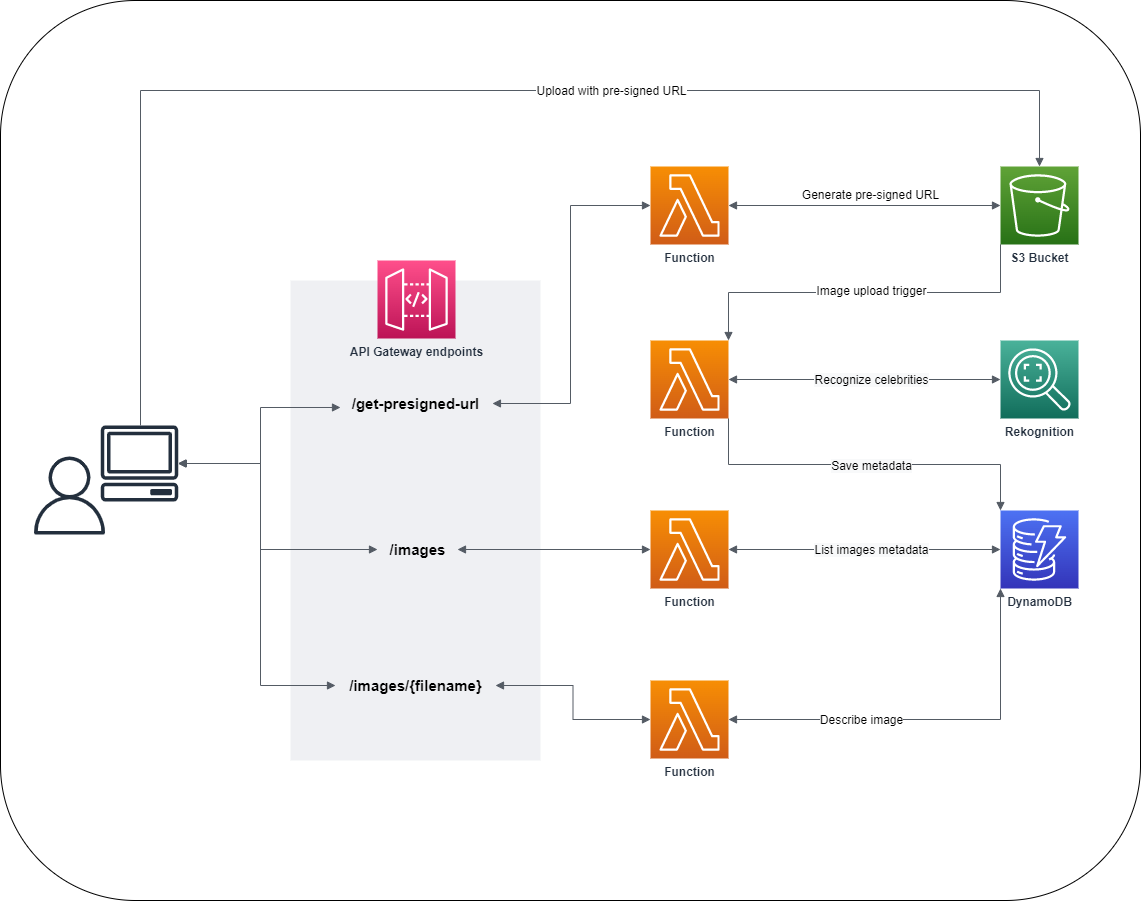

The diagram above was exported from draw.io. Its source (the exported page's mxGraphModel, read from the mxfile embedded in the PNG):
<mxGraphModel dx="2062" dy="1065" grid="1" gridSize="10" guides="1" tooltips="1" connect="1" arrows="1" fold="1" page="1" pageScale="1" pageWidth="850" pageHeight="1100" math="0" shadow="0">
  <root>
    <mxCell id="0" />
    <mxCell id="1" parent="0" />
    <mxCell id="BULVyKazoS6437KGFfhM-60" value="" style="rounded=1;whiteSpace=wrap;html=1;fontSize=12;fontColor=#000000;" vertex="1" parent="1">
      <mxGeometry x="80" y="20" width="1140" height="900" as="geometry" />
    </mxCell>
    <mxCell id="BULVyKazoS6437KGFfhM-45" value="" style="fillColor=#EFF0F3;strokeColor=none;dashed=0;verticalAlign=top;fontStyle=0;fontColor=#232F3D;fontSize=12;" vertex="1" parent="1">
      <mxGeometry x="370" y="300" width="250" height="480" as="geometry" />
    </mxCell>
    <mxCell id="BULVyKazoS6437KGFfhM-6" value="&lt;b&gt;S3 Bucket&lt;/b&gt;" style="sketch=0;points=[[0,0,0],[0.25,0,0],[0.5,0,0],[0.75,0,0],[1,0,0],[0,1,0],[0.25,1,0],[0.5,1,0],[0.75,1,0],[1,1,0],[0,0.25,0],[0,0.5,0],[0,0.75,0],[1,0.25,0],[1,0.5,0],[1,0.75,0]];outlineConnect=0;fontColor=#232F3E;gradientColor=#60A337;gradientDirection=north;fillColor=#277116;strokeColor=#ffffff;dashed=0;verticalLabelPosition=bottom;verticalAlign=top;align=center;html=1;fontSize=12;fontStyle=0;aspect=fixed;shape=mxgraph.aws4.resourceIcon;resIcon=mxgraph.aws4.s3;" vertex="1" parent="1">
      <mxGeometry x="1080" y="186" width="78" height="78" as="geometry" />
    </mxCell>
    <mxCell id="BULVyKazoS6437KGFfhM-7" value="&lt;b&gt;Function&lt;/b&gt;" style="sketch=0;points=[[0,0,0],[0.25,0,0],[0.5,0,0],[0.75,0,0],[1,0,0],[0,1,0],[0.25,1,0],[0.5,1,0],[0.75,1,0],[1,1,0],[0,0.25,0],[0,0.5,0],[0,0.75,0],[1,0.25,0],[1,0.5,0],[1,0.75,0]];outlineConnect=0;fontColor=#232F3E;gradientColor=#F78E04;gradientDirection=north;fillColor=#D05C17;strokeColor=#ffffff;dashed=0;verticalLabelPosition=bottom;verticalAlign=top;align=center;html=1;fontSize=12;fontStyle=0;aspect=fixed;shape=mxgraph.aws4.resourceIcon;resIcon=mxgraph.aws4.lambda;" vertex="1" parent="1">
      <mxGeometry x="730" y="700" width="78" height="78" as="geometry" />
    </mxCell>
    <mxCell id="BULVyKazoS6437KGFfhM-8" value="&lt;b&gt;Function&lt;/b&gt;" style="sketch=0;points=[[0,0,0],[0.25,0,0],[0.5,0,0],[0.75,0,0],[1,0,0],[0,1,0],[0.25,1,0],[0.5,1,0],[0.75,1,0],[1,1,0],[0,0.25,0],[0,0.5,0],[0,0.75,0],[1,0.25,0],[1,0.5,0],[1,0.75,0]];outlineConnect=0;fontColor=#232F3E;gradientColor=#F78E04;gradientDirection=north;fillColor=#D05C17;strokeColor=#ffffff;dashed=0;verticalLabelPosition=bottom;verticalAlign=top;align=center;html=1;fontSize=12;fontStyle=0;aspect=fixed;shape=mxgraph.aws4.resourceIcon;resIcon=mxgraph.aws4.lambda;" vertex="1" parent="1">
      <mxGeometry x="730" y="530" width="78" height="78" as="geometry" />
    </mxCell>
    <mxCell id="BULVyKazoS6437KGFfhM-9" value="&lt;b&gt;Function&lt;br&gt;&lt;/b&gt;" style="sketch=0;points=[[0,0,0],[0.25,0,0],[0.5,0,0],[0.75,0,0],[1,0,0],[0,1,0],[0.25,1,0],[0.5,1,0],[0.75,1,0],[1,1,0],[0,0.25,0],[0,0.5,0],[0,0.75,0],[1,0.25,0],[1,0.5,0],[1,0.75,0]];outlineConnect=0;fontColor=#232F3E;gradientColor=#F78E04;gradientDirection=north;fillColor=#D05C17;strokeColor=#ffffff;dashed=0;verticalLabelPosition=bottom;verticalAlign=top;align=center;html=1;fontSize=12;fontStyle=0;aspect=fixed;shape=mxgraph.aws4.resourceIcon;resIcon=mxgraph.aws4.lambda;labelPosition=center;" vertex="1" parent="1">
      <mxGeometry x="730" y="186" width="78" height="78" as="geometry" />
    </mxCell>
    <mxCell id="BULVyKazoS6437KGFfhM-10" value="&lt;b&gt;DynamoDB&lt;/b&gt;" style="sketch=0;points=[[0,0,0],[0.25,0,0],[0.5,0,0],[0.75,0,0],[1,0,0],[0,1,0],[0.25,1,0],[0.5,1,0],[0.75,1,0],[1,1,0],[0,0.25,0],[0,0.5,0],[0,0.75,0],[1,0.25,0],[1,0.5,0],[1,0.75,0]];outlineConnect=0;fontColor=#232F3E;gradientColor=#4D72F3;gradientDirection=north;fillColor=#3334B9;strokeColor=#ffffff;dashed=0;verticalLabelPosition=bottom;verticalAlign=top;align=center;html=1;fontSize=12;fontStyle=0;aspect=fixed;shape=mxgraph.aws4.resourceIcon;resIcon=mxgraph.aws4.dynamodb;" vertex="1" parent="1">
      <mxGeometry x="1080" y="530" width="78" height="78" as="geometry" />
    </mxCell>
    <mxCell id="BULVyKazoS6437KGFfhM-11" value="&lt;b&gt;Rekognition&lt;/b&gt;" style="sketch=0;points=[[0,0,0],[0.25,0,0],[0.5,0,0],[0.75,0,0],[1,0,0],[0,1,0],[0.25,1,0],[0.5,1,0],[0.75,1,0],[1,1,0],[0,0.25,0],[0,0.5,0],[0,0.75,0],[1,0.25,0],[1,0.5,0],[1,0.75,0]];outlineConnect=0;fontColor=#232F3E;gradientColor=#4AB29A;gradientDirection=north;fillColor=#116D5B;strokeColor=#ffffff;dashed=0;verticalLabelPosition=bottom;verticalAlign=top;align=center;html=1;fontSize=12;fontStyle=0;aspect=fixed;shape=mxgraph.aws4.resourceIcon;resIcon=mxgraph.aws4.rekognition_2;" vertex="1" parent="1">
      <mxGeometry x="1080" y="360" width="78" height="78" as="geometry" />
    </mxCell>
    <mxCell id="BULVyKazoS6437KGFfhM-14" value="&lt;b&gt;/images&lt;/b&gt;" style="text;html=1;align=center;verticalAlign=middle;resizable=0;points=[];autosize=1;strokeColor=none;fillColor=none;fontSize=15;fontColor=#000000;" vertex="1" parent="1">
      <mxGeometry x="457" y="554" width="80" height="30" as="geometry" />
    </mxCell>
    <mxCell id="BULVyKazoS6437KGFfhM-15" value="&lt;b&gt;/images/{filename}&lt;/b&gt;" style="text;html=1;align=center;verticalAlign=middle;resizable=0;points=[];autosize=1;strokeColor=none;fillColor=none;fontSize=15;fontColor=#000000;" vertex="1" parent="1">
      <mxGeometry x="415" y="690" width="160" height="30" as="geometry" />
    </mxCell>
    <mxCell id="BULVyKazoS6437KGFfhM-16" value="&lt;b&gt;/get-presigned-url&lt;/b&gt;" style="text;html=1;align=center;verticalAlign=middle;resizable=0;points=[];autosize=1;strokeColor=none;fillColor=none;fontSize=15;fontColor=#000000;" vertex="1" parent="1">
      <mxGeometry x="420" y="408" width="150" height="30" as="geometry" />
    </mxCell>
    <mxCell id="BULVyKazoS6437KGFfhM-23" value="&lt;b&gt;Function&lt;/b&gt;" style="sketch=0;points=[[0,0,0],[0.25,0,0],[0.5,0,0],[0.75,0,0],[1,0,0],[0,1,0],[0.25,1,0],[0.5,1,0],[0.75,1,0],[1,1,0],[0,0.25,0],[0,0.5,0],[0,0.75,0],[1,0.25,0],[1,0.5,0],[1,0.75,0]];outlineConnect=0;fontColor=#232F3E;gradientColor=#F78E04;gradientDirection=north;fillColor=#D05C17;strokeColor=#ffffff;dashed=0;verticalLabelPosition=bottom;verticalAlign=top;align=center;html=1;fontSize=12;fontStyle=0;aspect=fixed;shape=mxgraph.aws4.resourceIcon;resIcon=mxgraph.aws4.lambda;" vertex="1" parent="1">
      <mxGeometry x="730" y="360" width="78" height="78" as="geometry" />
    </mxCell>
    <mxCell id="BULVyKazoS6437KGFfhM-24" value="" style="edgeStyle=orthogonalEdgeStyle;html=1;endArrow=block;elbow=vertical;startArrow=block;startFill=1;endFill=1;strokeColor=#545B64;rounded=0;fontSize=12;fontColor=#000000;" edge="1" parent="1" source="BULVyKazoS6437KGFfhM-9" target="BULVyKazoS6437KGFfhM-6">
      <mxGeometry width="100" relative="1" as="geometry">
        <mxPoint x="900" y="230" as="sourcePoint" />
        <mxPoint x="1000" y="230" as="targetPoint" />
      </mxGeometry>
    </mxCell>
    <mxCell id="BULVyKazoS6437KGFfhM-25" value="Generate pre-signed URL" style="text;html=1;align=center;verticalAlign=middle;resizable=0;points=[];autosize=1;strokeColor=none;fillColor=none;fontSize=12;fontColor=#000000;" vertex="1" parent="1">
      <mxGeometry x="870" y="200" width="160" height="30" as="geometry" />
    </mxCell>
    <mxCell id="BULVyKazoS6437KGFfhM-28" value="" style="edgeStyle=orthogonalEdgeStyle;html=1;endArrow=block;elbow=vertical;startArrow=block;startFill=1;endFill=1;strokeColor=#545B64;rounded=0;fontSize=12;fontColor=#000000;" edge="1" parent="1" source="BULVyKazoS6437KGFfhM-23" target="BULVyKazoS6437KGFfhM-11">
      <mxGeometry width="100" relative="1" as="geometry">
        <mxPoint x="890" y="398.5" as="sourcePoint" />
        <mxPoint x="990" y="398.5" as="targetPoint" />
      </mxGeometry>
    </mxCell>
    <mxCell id="BULVyKazoS6437KGFfhM-43" value="&lt;span style=&quot;background-color: rgb(248, 249, 250);&quot;&gt;Recognize celebrities&lt;/span&gt;" style="edgeLabel;html=1;align=center;verticalAlign=middle;resizable=0;points=[];fontSize=12;fontColor=#000000;" vertex="1" connectable="0" parent="BULVyKazoS6437KGFfhM-28">
      <mxGeometry x="-0.2574" y="-1" relative="1" as="geometry">
        <mxPoint x="41" y="-1" as="offset" />
      </mxGeometry>
    </mxCell>
    <mxCell id="BULVyKazoS6437KGFfhM-31" value="" style="edgeStyle=orthogonalEdgeStyle;html=1;endArrow=block;elbow=vertical;startArrow=none;endFill=1;strokeColor=#545B64;rounded=0;fontSize=12;fontColor=#000000;exitX=1;exitY=1;exitDx=0;exitDy=0;exitPerimeter=0;entryX=0;entryY=0;entryDx=0;entryDy=0;entryPerimeter=0;" edge="1" parent="1" source="BULVyKazoS6437KGFfhM-23" target="BULVyKazoS6437KGFfhM-10">
      <mxGeometry width="100" relative="1" as="geometry">
        <mxPoint x="880" y="484.5" as="sourcePoint" />
        <mxPoint x="980" y="484.5" as="targetPoint" />
        <Array as="points">
          <mxPoint x="808" y="484" />
          <mxPoint x="1080" y="484" />
        </Array>
      </mxGeometry>
    </mxCell>
    <mxCell id="BULVyKazoS6437KGFfhM-44" value="&lt;span style=&quot;background-color: rgb(248, 249, 250);&quot;&gt;Save metadata&lt;/span&gt;" style="edgeLabel;html=1;align=center;verticalAlign=middle;resizable=0;points=[];fontSize=12;fontColor=#000000;" vertex="1" connectable="0" parent="BULVyKazoS6437KGFfhM-31">
      <mxGeometry x="-0.0549" y="-2" relative="1" as="geometry">
        <mxPoint x="16" y="-1" as="offset" />
      </mxGeometry>
    </mxCell>
    <mxCell id="BULVyKazoS6437KGFfhM-33" value="" style="edgeStyle=orthogonalEdgeStyle;html=1;endArrow=block;elbow=vertical;startArrow=block;startFill=1;endFill=1;strokeColor=#545B64;rounded=0;fontSize=12;fontColor=#000000;exitX=1;exitY=0.5;exitDx=0;exitDy=0;exitPerimeter=0;entryX=0;entryY=0.5;entryDx=0;entryDy=0;entryPerimeter=0;" edge="1" parent="1" source="BULVyKazoS6437KGFfhM-8" target="BULVyKazoS6437KGFfhM-10">
      <mxGeometry width="100" relative="1" as="geometry">
        <mxPoint x="910" y="568.5" as="sourcePoint" />
        <mxPoint x="1010" y="568.5" as="targetPoint" />
      </mxGeometry>
    </mxCell>
    <mxCell id="BULVyKazoS6437KGFfhM-37" value="&lt;span style=&quot;background-color: rgb(248, 249, 250);&quot;&gt;List images metadata&lt;/span&gt;" style="edgeLabel;html=1;align=center;verticalAlign=middle;resizable=0;points=[];fontSize=12;fontColor=#000000;" vertex="1" connectable="0" parent="BULVyKazoS6437KGFfhM-33">
      <mxGeometry x="-0.1618" y="-2" relative="1" as="geometry">
        <mxPoint x="28" y="-2" as="offset" />
      </mxGeometry>
    </mxCell>
    <mxCell id="BULVyKazoS6437KGFfhM-35" value="" style="edgeStyle=orthogonalEdgeStyle;html=1;endArrow=block;elbow=vertical;startArrow=block;startFill=1;endFill=1;strokeColor=#545B64;rounded=0;fontSize=12;fontColor=#000000;exitX=1;exitY=0.5;exitDx=0;exitDy=0;exitPerimeter=0;entryX=0;entryY=1;entryDx=0;entryDy=0;entryPerimeter=0;" edge="1" parent="1" source="BULVyKazoS6437KGFfhM-7" target="BULVyKazoS6437KGFfhM-10">
      <mxGeometry width="100" relative="1" as="geometry">
        <mxPoint x="930" y="730" as="sourcePoint" />
        <mxPoint x="1030" y="730" as="targetPoint" />
      </mxGeometry>
    </mxCell>
    <mxCell id="BULVyKazoS6437KGFfhM-36" value="Describe image" style="edgeLabel;html=1;align=center;verticalAlign=middle;resizable=0;points=[];fontSize=12;fontColor=#000000;" vertex="1" connectable="0" parent="BULVyKazoS6437KGFfhM-35">
      <mxGeometry x="-0.4888" y="-1" relative="1" as="geometry">
        <mxPoint x="29" y="-1" as="offset" />
      </mxGeometry>
    </mxCell>
    <mxCell id="BULVyKazoS6437KGFfhM-41" value="" style="edgeStyle=orthogonalEdgeStyle;html=1;endArrow=none;elbow=vertical;startArrow=block;startFill=1;strokeColor=#545B64;rounded=0;fontSize=12;fontColor=#000000;exitX=1;exitY=0;exitDx=0;exitDy=0;exitPerimeter=0;entryX=0;entryY=1;entryDx=0;entryDy=0;entryPerimeter=0;" edge="1" parent="1" source="BULVyKazoS6437KGFfhM-23" target="BULVyKazoS6437KGFfhM-6">
      <mxGeometry width="100" relative="1" as="geometry">
        <mxPoint x="910" y="300" as="sourcePoint" />
        <mxPoint x="1010" y="300" as="targetPoint" />
      </mxGeometry>
    </mxCell>
    <mxCell id="BULVyKazoS6437KGFfhM-42" value="Image upload trigger" style="edgeLabel;html=1;align=center;verticalAlign=middle;resizable=0;points=[];fontSize=12;fontColor=#000000;" vertex="1" connectable="0" parent="BULVyKazoS6437KGFfhM-41">
      <mxGeometry x="-0.212" y="2" relative="1" as="geometry">
        <mxPoint x="45" as="offset" />
      </mxGeometry>
    </mxCell>
    <mxCell id="BULVyKazoS6437KGFfhM-1" value="&lt;font style=&quot;&quot;&gt;&lt;b style=&quot;&quot;&gt;&lt;font style=&quot;font-size: 12px;&quot;&gt;API Gateway endpoints&lt;/font&gt;&lt;/b&gt;&lt;br&gt;&lt;/font&gt;" style="sketch=0;points=[[0,0,0],[0.25,0,0],[0.5,0,0],[0.75,0,0],[1,0,0],[0,1,0],[0.25,1,0],[0.5,1,0],[0.75,1,0],[1,1,0],[0,0.25,0],[0,0.5,0],[0,0.75,0],[1,0.25,0],[1,0.5,0],[1,0.75,0]];outlineConnect=0;fontColor=#232F3E;gradientColor=#FF4F8B;gradientDirection=north;fillColor=#BC1356;strokeColor=#ffffff;dashed=0;verticalLabelPosition=bottom;verticalAlign=top;align=center;html=1;fontSize=12;fontStyle=0;aspect=fixed;shape=mxgraph.aws4.resourceIcon;resIcon=mxgraph.aws4.api_gateway;labelPosition=center;" vertex="1" parent="1">
      <mxGeometry x="457" y="280" width="78" height="78" as="geometry" />
    </mxCell>
    <mxCell id="BULVyKazoS6437KGFfhM-46" value="" style="sketch=0;outlineConnect=0;fontColor=#232F3E;gradientColor=none;fillColor=#232F3D;strokeColor=none;dashed=0;verticalLabelPosition=bottom;verticalAlign=top;align=center;html=1;fontSize=12;fontStyle=0;aspect=fixed;pointerEvents=1;shape=mxgraph.aws4.client;" vertex="1" parent="1">
      <mxGeometry x="180" y="445" width="78" height="76" as="geometry" />
    </mxCell>
    <mxCell id="BULVyKazoS6437KGFfhM-47" value="" style="sketch=0;outlineConnect=0;fontColor=#232F3E;gradientColor=none;fillColor=#232F3D;strokeColor=none;dashed=0;verticalLabelPosition=bottom;verticalAlign=top;align=center;html=1;fontSize=12;fontStyle=0;aspect=fixed;pointerEvents=1;shape=mxgraph.aws4.user;" vertex="1" parent="1">
      <mxGeometry x="110" y="476" width="78" height="78" as="geometry" />
    </mxCell>
    <mxCell id="BULVyKazoS6437KGFfhM-49" value="" style="edgeStyle=orthogonalEdgeStyle;html=1;endArrow=block;elbow=vertical;startArrow=block;startFill=1;endFill=1;strokeColor=#545B64;rounded=0;fontSize=12;fontColor=#000000;entryX=0;entryY=0.633;entryDx=0;entryDy=0;entryPerimeter=0;" edge="1" parent="1" source="BULVyKazoS6437KGFfhM-46" target="BULVyKazoS6437KGFfhM-16">
      <mxGeometry width="100" relative="1" as="geometry">
        <mxPoint x="210" y="610" as="sourcePoint" />
        <mxPoint x="310" y="610" as="targetPoint" />
        <Array as="points">
          <mxPoint x="340" y="483" />
          <mxPoint x="340" y="427" />
        </Array>
      </mxGeometry>
    </mxCell>
    <mxCell id="BULVyKazoS6437KGFfhM-50" value="" style="edgeStyle=orthogonalEdgeStyle;html=1;endArrow=block;elbow=vertical;startArrow=block;startFill=1;endFill=1;strokeColor=#545B64;rounded=0;fontSize=12;fontColor=#000000;exitX=1.013;exitY=0.5;exitDx=0;exitDy=0;exitPerimeter=0;entryX=0;entryY=0.5;entryDx=0;entryDy=0;entryPerimeter=0;" edge="1" parent="1" source="BULVyKazoS6437KGFfhM-16" target="BULVyKazoS6437KGFfhM-9">
      <mxGeometry width="100" relative="1" as="geometry">
        <mxPoint x="600" y="300" as="sourcePoint" />
        <mxPoint x="700" y="300" as="targetPoint" />
      </mxGeometry>
    </mxCell>
    <mxCell id="BULVyKazoS6437KGFfhM-51" value="" style="edgeStyle=orthogonalEdgeStyle;html=1;endArrow=block;elbow=vertical;startArrow=block;startFill=1;endFill=1;strokeColor=#545B64;rounded=0;fontSize=12;fontColor=#000000;entryX=0;entryY=0.5;entryDx=0;entryDy=0;entryPerimeter=0;" edge="1" parent="1" source="BULVyKazoS6437KGFfhM-14" target="BULVyKazoS6437KGFfhM-8">
      <mxGeometry width="100" relative="1" as="geometry">
        <mxPoint x="580" y="500" as="sourcePoint" />
        <mxPoint x="680" y="500" as="targetPoint" />
      </mxGeometry>
    </mxCell>
    <mxCell id="BULVyKazoS6437KGFfhM-52" value="" style="edgeStyle=orthogonalEdgeStyle;html=1;endArrow=block;elbow=vertical;startArrow=block;startFill=1;endFill=1;strokeColor=#545B64;rounded=0;fontSize=12;fontColor=#000000;" edge="1" parent="1" source="BULVyKazoS6437KGFfhM-15" target="BULVyKazoS6437KGFfhM-7">
      <mxGeometry width="100" relative="1" as="geometry">
        <mxPoint x="490" y="700" as="sourcePoint" />
        <mxPoint x="590" y="700" as="targetPoint" />
      </mxGeometry>
    </mxCell>
    <mxCell id="BULVyKazoS6437KGFfhM-55" value="" style="edgeStyle=orthogonalEdgeStyle;html=1;endArrow=block;elbow=vertical;startArrow=none;endFill=1;strokeColor=#545B64;rounded=0;fontSize=12;fontColor=#000000;entryX=0.5;entryY=0;entryDx=0;entryDy=0;entryPerimeter=0;" edge="1" parent="1" source="BULVyKazoS6437KGFfhM-46" target="BULVyKazoS6437KGFfhM-6">
      <mxGeometry width="100" relative="1" as="geometry">
        <mxPoint x="190" y="250" as="sourcePoint" />
        <mxPoint x="290" y="250" as="targetPoint" />
        <Array as="points">
          <mxPoint x="220" y="110" />
          <mxPoint x="1119" y="110" />
        </Array>
      </mxGeometry>
    </mxCell>
    <mxCell id="BULVyKazoS6437KGFfhM-56" value="Upload with pre-signed URL" style="edgeLabel;html=1;align=center;verticalAlign=middle;resizable=0;points=[];fontSize=12;fontColor=#000000;" vertex="1" connectable="0" parent="BULVyKazoS6437KGFfhM-55">
      <mxGeometry x="0.2687" y="-2" relative="1" as="geometry">
        <mxPoint x="-26" y="-2" as="offset" />
      </mxGeometry>
    </mxCell>
    <mxCell id="BULVyKazoS6437KGFfhM-57" value="" style="edgeStyle=orthogonalEdgeStyle;html=1;endArrow=block;elbow=vertical;startArrow=block;startFill=1;endFill=1;strokeColor=#545B64;rounded=0;fontSize=12;fontColor=#000000;" edge="1" parent="1" source="BULVyKazoS6437KGFfhM-46" target="BULVyKazoS6437KGFfhM-14">
      <mxGeometry width="100" relative="1" as="geometry">
        <mxPoint x="230" y="590" as="sourcePoint" />
        <mxPoint x="330" y="590" as="targetPoint" />
        <Array as="points">
          <mxPoint x="340" y="483" />
          <mxPoint x="340" y="569" />
        </Array>
      </mxGeometry>
    </mxCell>
    <mxCell id="BULVyKazoS6437KGFfhM-58" value="" style="edgeStyle=orthogonalEdgeStyle;html=1;endArrow=block;elbow=vertical;startArrow=block;startFill=1;endFill=1;strokeColor=#545B64;rounded=0;fontSize=12;fontColor=#000000;" edge="1" parent="1" source="BULVyKazoS6437KGFfhM-46" target="BULVyKazoS6437KGFfhM-15">
      <mxGeometry width="100" relative="1" as="geometry">
        <mxPoint x="240" y="670" as="sourcePoint" />
        <mxPoint x="340" y="670" as="targetPoint" />
        <Array as="points">
          <mxPoint x="340" y="483" />
          <mxPoint x="340" y="705" />
        </Array>
      </mxGeometry>
    </mxCell>
  </root>
</mxGraphModel>